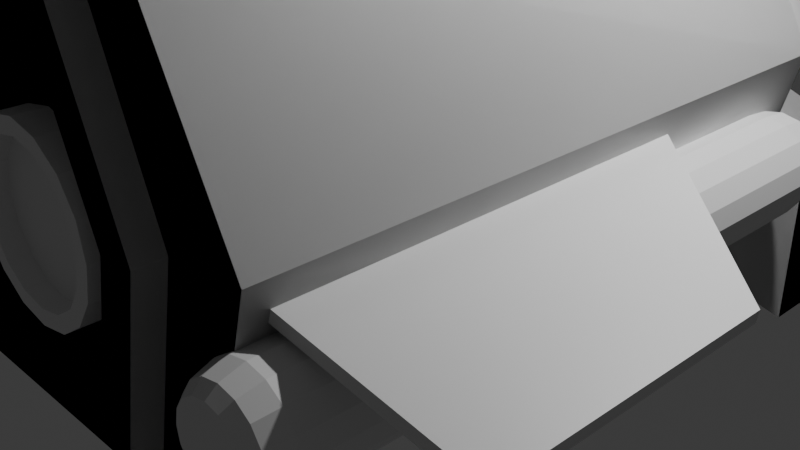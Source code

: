 # Source: Ship.blend  (saved by Blender 5.2.44; exported with 4.5.12 LTS)
import bpy
from mathutils import Matrix  # noqa: F401  (used for matrix-valued properties, if any)

bpy.ops.wm.read_factory_settings(use_empty=True)
scene = bpy.context.scene
scene.name = 'Scene'

# ---- collections
col_collection = bpy.data.collections.new('Collection'); scene.collection.children.link(col_collection)

# ---- materials (node trees are filled in below, after node groups)
mat_material = bpy.data.materials.new('Material')
mat_material.alpha_threshold = 0.0
mat_material.use_backface_culling_lightprobe_volume = False
mat_material.roughness = 0.5
mat_material.line_color = (0.0, 0.0, 0.0, 1.0)

# ---- material node trees
mat_material.use_nodes = True; mat_material.node_tree.nodes.clear()
_N = mat_material.node_tree.nodes; _L = mat_material.node_tree.links
n0 = _N.new('ShaderNodeOutputMaterial'); n0.name = 'Material Output'; n0.location = (200, 100)
n1 = _N.new('ShaderNodeBsdfPrincipled'); n1.name = 'Principled BSDF'; n1.location = (-200, 100)
n1.inputs[10].default_value = 0.005
_L.new(n1.outputs[0], n0.inputs[0])
n0.is_active_output = True

# ---- world
world_world = bpy.data.worlds.new('World'); scene.world = world_world
world_world.use_nodes = True; world_world.node_tree.nodes.clear()
_N = world_world.node_tree.nodes; _L = world_world.node_tree.links
n0 = _N.new('ShaderNodeOutputWorld'); n0.name = 'World Output'; n0.location = (200, 100)
n1 = _N.new('ShaderNodeBackground'); n1.name = 'Background'; n1.location = (-200, 100)
n1.inputs[0].default_value = (0.05088, 0.05088, 0.05088, 1.0)
_L.new(n1.outputs[0], n0.inputs[0])
n0.is_active_output = True
world_world.color = (0.05088, 0.05088, 0.05088)
world_world.sun_shadow_jitter_overblur = 0.0

# ---- cameras
cam_camera = bpy.data.cameras.new('Camera')
cam_camera.clip_end = 100.0
cam_camera.ortho_scale = 7.314

# ---- lights
light_light = bpy.data.lights.new('Light', 'POINT')
light_light.energy = 1000.0
light_light.shadow_soft_size = 0.1

# ---- meshes
me_cube = bpy.data.meshes.new('Cube')
me_cube.from_pydata([(2.083, 2.0, 3.757), (2.5, 2.0, 0.0), (1.674, -4.0, 3.401), (1.973, -4.0, 0.3494), (-2.083, 2.0, 3.757), (-2.5, 2.0, 0.0), (-1.674, -4.0, 3.401), (-1.973, -4.0, 0.3494), (1.183, 4.0, 0.4151), (-1.183, 4.0, 0.4151), (1.183, 4.0, 2.082), (-1.183, 4.0, 2.082), (1.75, 4.0, 0.3), (-1.75, 4.0, 0.3), (1.75, 4.0, 2.577), (-1.75, 4.0, 2.577), (0.9523, 4.625, 0.5778), (-0.9523, 4.625, 0.5778), (0.9523, 4.625, 1.919), (-0.9523, 4.625, 1.919), (0.4667, 4.911, 0.9197), (-0.4667, 4.911, 0.9197), (0.4667, 4.911, 1.577), (-0.4667, 4.911, 1.577), (3.021, 2.0, 2.0), (-2.295, -4.0, 1.92), (2.295, -4.0, 1.92), (-3.021, 2.0, 2.0), (1.75, 4.0, 1.7), (-1.75, 4.0, 1.7), (1.183, 4.0, 1.248), (-1.183, 4.0, 1.248), (0.9523, 4.625, 1.248), (-0.9523, 4.625, 1.248), (0.4667, 4.911, 1.248), (-0.4667, 4.911, 1.248), (-4.626, -3.777, 1.402), (-4.642, -3.777, 1.506), (-4.626, -1.371, 1.402), (-4.642, -1.371, 1.506), (-2.881, -3.777, 1.669), (-2.897, -3.777, 1.773), (-2.881, 0.1173, 1.669), (-2.897, 0.1173, 1.773), (-3.021, -4.0, 2.0), (-2.083, -4.0, 3.757), (3.021, -4.0, 2.0), (2.5, -4.0, 0.0), (2.083, -4.0, 3.757), (-2.5, -4.0, 0.0), (2.295, -4.251, 1.92), (-2.295, -4.251, 1.92), (-1.456, -4.251, 3.073), (1.705, -4.251, 0.6776), (1.456, -4.251, 3.073), (-1.705, -4.251, 0.6776), (-1.953, -4.251, 1.887), (-1.674, -4.251, 3.401), (1.953, -4.251, 1.887), (1.973, -4.251, 0.3494), (1.674, -4.251, 3.401), (-1.973, -4.251, 0.3494), (1.953, -3.976, 1.887), (-1.953, -3.976, 1.887), (-1.456, -3.976, 3.073), (1.705, -3.976, 0.6776), (1.456, -3.976, 3.073), (-1.705, -3.976, 0.6776), (-1.723, -3.976, 1.717), (-1.586, -4.236, 1.717), (-1.665, -3.976, 2.01), (-1.538, -4.236, 1.957), (-1.499, -3.976, 2.257), (-1.403, -4.236, 2.16), (-1.252, -3.976, 2.423), (-1.199, -4.236, 2.296), (-0.9595, -3.976, 2.481), (-0.9595, -4.236, 2.344), (-0.6673, -3.976, 2.423), (-0.7197, -4.236, 2.296), (-0.4196, -3.976, 2.257), (-0.5165, -4.236, 2.16), (-0.2541, -3.976, 2.01), (-0.3806, -4.236, 1.957), (-0.1959, -3.976, 1.717), (-0.3329, -4.236, 1.717), (-0.2541, -3.976, 1.425), (-0.3806, -4.236, 1.478), (-0.4196, -3.976, 1.178), (-0.5165, -4.236, 1.274), (-0.6673, -3.976, 1.012), (-0.7197, -4.236, 1.139), (-0.9595, -3.976, 0.9539), (-0.9595, -4.236, 1.091), (-1.252, -3.976, 1.012), (-1.199, -4.236, 1.139), (-1.499, -3.976, 1.178), (-1.403, -4.236, 1.274), (-1.665, -3.976, 1.425), (-1.538, -4.236, 1.478), (-1.665, -4.236, 2.01), (-1.723, -4.236, 1.717), (-1.499, -4.236, 2.257), (-1.252, -4.236, 2.423), (-0.9595, -4.236, 2.481), (-0.6673, -4.236, 2.423), (-0.4196, -4.236, 2.257), (-0.2541, -4.236, 2.01), (-0.1959, -4.236, 1.717), (-0.2541, -4.236, 1.425), (-0.4196, -4.236, 1.178), (-0.6673, -4.236, 1.012), (-0.9595, -4.236, 0.9539), (-1.252, -4.236, 1.012), (-1.499, -4.236, 1.178), (-1.665, -4.236, 1.425), (-1.538, -4.056, 1.957), (-1.586, -4.056, 1.717), (-1.403, -4.056, 2.16), (-1.199, -4.056, 2.296), (-0.9595, -4.056, 2.344), (-0.7197, -4.056, 2.296), (-0.5165, -4.056, 2.16), (-0.3806, -4.056, 1.957), (-0.3329, -4.056, 1.717), (-0.3806, -4.056, 1.478), (-0.5165, -4.056, 1.274), (-0.7197, -4.056, 1.139), (-0.9595, -4.056, 1.091), (-1.199, -4.056, 1.139), (-1.403, -4.056, 1.274), (-1.538, -4.056, 1.478), (-3.067, -4.036, 0.6754), (-3.067, 1.388, 0.6754), (-2.892, -4.036, 0.7101), (-2.892, 1.388, 0.7101), (-2.744, -4.036, 0.809), (-2.744, 1.388, 0.809), (-2.645, -4.036, 0.957), (-2.645, 1.388, 0.957), (-2.611, -4.036, 1.132), (-2.611, 1.388, 1.132), (-2.645, -4.036, 1.306), (-2.645, 1.388, 1.306), (-2.744, -4.036, 1.454), (-2.744, 1.388, 1.454), (-2.892, -4.036, 1.553), (-2.892, 1.388, 1.553), (-3.067, -4.036, 1.588), (-3.067, 1.388, 1.588), (-3.241, -4.036, 1.553), (-3.241, 1.388, 1.553), (-3.389, -4.036, 1.454), (-3.389, 1.388, 1.454), (-3.488, -4.036, 1.306), (-3.488, 1.388, 1.306), (-3.523, -4.036, 1.132), (-3.523, 1.388, 1.132), (-3.488, -4.036, 0.957), (-3.488, 1.388, 0.957), (-3.389, -4.036, 0.809), (-3.389, 1.388, 0.809), (-3.241, -4.036, 0.7101), (-3.241, 1.388, 0.7101), (-2.903, 1.65, 0.7368), (-3.067, 1.65, 0.7043), (-2.765, 1.65, 0.8294), (-2.672, 1.65, 0.968), (-2.639, 1.65, 1.132), (-2.672, 1.65, 1.295), (-2.765, 1.65, 1.434), (-2.903, 1.65, 1.526), (-3.067, 1.65, 1.559), (-3.23, 1.65, 1.526), (-3.369, 1.65, 1.434), (-3.461, 1.65, 1.295), (-3.494, 1.65, 1.132), (-3.461, 1.65, 0.968), (-3.369, 1.65, 0.8294), (-3.23, 1.65, 0.7368), (-2.992, 1.905, 0.9511), (-3.067, 1.905, 0.9362), (-2.929, 1.905, 0.9934), (-2.886, 1.905, 1.057), (-2.871, 1.905, 1.132), (-2.886, 1.905, 1.206), (-2.929, 1.905, 1.27), (-2.992, 1.905, 1.312), (-3.067, 1.905, 1.327), (-3.141, 1.905, 1.312), (-3.205, 1.905, 1.27), (-3.247, 1.905, 1.206), (-3.262, 1.905, 1.132), (-3.247, 1.905, 1.057), (-3.205, 1.905, 0.9934), (-3.141, 1.905, 0.9511), (-2.945, 1.856, 0.8381), (-3.067, 1.856, 0.8139), (-2.842, 1.856, 0.907), (-2.773, 1.856, 1.01), (-2.749, 1.856, 1.132), (-2.773, 1.856, 1.253), (-2.842, 1.856, 1.356), (-2.945, 1.856, 1.425), (-3.067, 1.856, 1.449), (-3.188, 1.856, 1.425), (-3.291, 1.856, 1.356), (-3.36, 1.856, 1.253), (-3.384, 1.856, 1.132), (-3.36, 1.856, 1.01), (-3.291, 1.856, 0.907), (-3.188, 1.856, 0.8381), (-3.067, -4.229, 0.7309), (-2.913, -4.229, 0.7614), (-2.783, -4.229, 0.8482), (-2.697, -4.229, 0.9782), (-2.666, -4.229, 1.132), (-2.697, -4.229, 1.285), (-2.783, -4.229, 1.415), (-2.913, -4.229, 1.502), (-3.067, -4.229, 1.532), (-3.22, -4.229, 1.502), (-3.35, -4.229, 1.415), (-3.437, -4.229, 1.285), (-3.467, -4.229, 1.132), (-3.437, -4.229, 0.9782), (-3.35, -4.229, 0.8482), (-3.22, -4.229, 0.7614), (-3.067, -4.321, 0.8055), (-2.942, -4.321, 0.8303), (-2.836, -4.321, 0.901), (-2.765, -4.321, 1.007), (-2.741, -4.321, 1.132), (-2.765, -4.321, 1.256), (-2.836, -4.321, 1.362), (-2.942, -4.321, 1.433), (-3.067, -4.321, 1.458), (-3.192, -4.321, 1.433), (-3.297, -4.321, 1.362), (-3.368, -4.321, 1.256), (-3.393, -4.321, 1.132), (-3.368, -4.321, 1.007), (-3.297, -4.321, 0.901), (-3.192, -4.321, 0.8303)], [], [(0, 4, 45, 48), (2, 6, 57, 60), (44, 45, 4, 27), (5, 1, 47, 49), (24, 0, 48, 46), (27, 4, 15, 29), (31, 11, 19, 33), (1, 5, 13, 12), (4, 0, 14, 15), (24, 1, 12, 28), (9, 8, 12, 13), (30, 10, 14, 28), (31, 9, 13, 29), (10, 11, 15, 14), (19, 18, 22, 23), (8, 9, 17, 16), (11, 10, 18, 19), (30, 8, 16, 32), (35, 23, 22, 34), (32, 16, 20, 34), (33, 19, 23, 35), (16, 17, 21, 20), (17, 33, 35, 21), (18, 32, 34, 22), (21, 35, 34, 20), (10, 30, 32, 18), (11, 31, 29, 15), (8, 30, 28, 12), (0, 24, 28, 14), (9, 31, 33, 17), (5, 27, 29, 13), (1, 24, 46, 47), (49, 44, 27, 5), (25, 7, 61, 51), (36, 37, 39, 38), (38, 39, 43, 42), (42, 43, 41, 40), (40, 41, 37, 36), (38, 42, 40, 36), (43, 39, 37, 41), (25, 6, 45, 44), (26, 3, 47, 46), (6, 2, 48, 45), (3, 7, 49, 47), (7, 25, 44, 49), (2, 26, 46, 48), (52, 56, 63, 64), (54, 52, 64, 66), (6, 25, 51, 57), (26, 2, 60, 50), (7, 3, 59, 61), (3, 26, 50, 59), (56, 52, 57, 51), (58, 53, 59, 50), (52, 54, 60, 57), (53, 55, 61, 59), (55, 56, 51, 61), (54, 58, 50, 60), (62, 66, 64, 63), (65, 62, 63, 67), (58, 54, 66, 62), (55, 53, 65, 67), (53, 58, 62, 65), (56, 55, 67, 63), (68, 101, 100, 70), (70, 100, 102, 72), (72, 102, 103, 74), (74, 103, 104, 76), (76, 104, 105, 78), (78, 105, 106, 80), (80, 106, 107, 82), (82, 107, 108, 84), (84, 108, 109, 86), (86, 109, 110, 88), (88, 110, 111, 90), (90, 111, 112, 92), (92, 112, 113, 94), (94, 113, 114, 96), (81, 79, 121, 122), (96, 114, 115, 98), (98, 115, 101, 68), (68, 70, 72, 74, 76, 78, 80, 82, 84, 86, 88, 90, 92, 94, 96, 98), (69, 71, 100, 101), (71, 73, 102, 100), (73, 75, 103, 102), (75, 77, 104, 103), (77, 79, 105, 104), (79, 81, 106, 105), (81, 83, 107, 106), (83, 85, 108, 107), (85, 87, 109, 108), (87, 89, 110, 109), (89, 91, 111, 110), (91, 93, 112, 111), (93, 95, 113, 112), (95, 97, 114, 113), (97, 99, 115, 114), (99, 69, 101, 115), (116, 117, 131, 130, 129, 128, 127, 126, 125, 124, 123, 122, 121, 120, 119, 118), (97, 95, 129, 130), (83, 81, 122, 123), (99, 97, 130, 131), (85, 83, 123, 124), (71, 69, 117, 116), (69, 99, 131, 117), (87, 85, 124, 125), (73, 71, 116, 118), (89, 87, 125, 126), (75, 73, 118, 119), (91, 89, 126, 127), (77, 75, 119, 120), (93, 91, 127, 128), (79, 77, 120, 121), (95, 93, 128, 129), (132, 133, 135, 134), (134, 135, 137, 136), (136, 137, 139, 138), (138, 139, 141, 140), (140, 141, 143, 142), (142, 143, 145, 144), (144, 145, 147, 146), (146, 147, 149, 148), (148, 149, 151, 150), (150, 151, 153, 152), (152, 153, 155, 154), (154, 155, 157, 156), (156, 157, 159, 158), (158, 159, 161, 160), (145, 143, 169, 170), (160, 161, 163, 162), (162, 163, 133, 132), (138, 140, 216, 215), (178, 177, 209, 210), (155, 153, 174, 175), (133, 163, 179, 165), (141, 139, 167, 168), (151, 149, 172, 173), (161, 159, 177, 178), (137, 135, 164, 166), (147, 145, 170, 171), (157, 155, 175, 176), (143, 141, 168, 169), (153, 151, 173, 174), (163, 161, 178, 179), (139, 137, 166, 167), (149, 147, 171, 172), (135, 133, 165, 164), (159, 157, 176, 177), (180, 181, 195, 194, 193, 192, 191, 190, 189, 188, 187, 186, 185, 184, 183, 182), (171, 170, 202, 203), (179, 178, 210, 211), (172, 171, 203, 204), (164, 165, 197, 196), (165, 179, 211, 197), (173, 172, 204, 205), (166, 164, 196, 198), (174, 173, 205, 206), (167, 166, 198, 199), (175, 174, 206, 207), (168, 167, 199, 200), (176, 175, 207, 208), (169, 168, 200, 201), (177, 176, 208, 209), (170, 169, 201, 202), (181, 180, 196, 197), (180, 182, 198, 196), (182, 183, 199, 198), (183, 184, 200, 199), (184, 185, 201, 200), (185, 186, 202, 201), (186, 187, 203, 202), (187, 188, 204, 203), (188, 189, 205, 204), (189, 190, 206, 205), (190, 191, 207, 206), (191, 192, 208, 207), (192, 193, 209, 208), (193, 194, 210, 209), (194, 195, 211, 210), (195, 181, 197, 211), (218, 219, 235, 234), (148, 150, 221, 220), (158, 160, 226, 225), (134, 136, 214, 213), (144, 146, 219, 218), (154, 156, 224, 223), (140, 142, 217, 216), (150, 152, 222, 221), (160, 162, 227, 226), (136, 138, 215, 214), (146, 148, 220, 219), (132, 134, 213, 212), (156, 158, 225, 224), (142, 144, 218, 217), (152, 154, 223, 222), (162, 132, 212, 227), (228, 229, 230, 231, 232, 233, 234, 235, 236, 237, 238, 239, 240, 241, 242, 243), (226, 227, 243, 242), (219, 220, 236, 235), (212, 213, 229, 228), (227, 212, 228, 243), (220, 221, 237, 236), (213, 214, 230, 229), (221, 222, 238, 237), (214, 215, 231, 230), (222, 223, 239, 238), (215, 216, 232, 231), (223, 224, 240, 239), (216, 217, 233, 232), (224, 225, 241, 240), (217, 218, 234, 233), (225, 226, 242, 241)])
_uv = me_cube.uv_layers.new(name='UVMap')
_uv.uv.foreach_set('vector', [0.625, 0.5, 0.875, 0.5, 0.875, 0.75, 0.625, 0.75, 0.5765, 0.7875, 0.5765, 0.9625, 0.5765, 0.9625, 0.5765, 0.7875, 0.5, 0.0, 0.625, 0.0, 0.625, 0.25, 0.5, 0.25, 0.125, 0.5, 0.375, 0.5, 0.375, 0.75, 0.125, 0.75, 0.5, 0.5, 0.625, 0.5, 0.625, 0.75, 0.5, 0.75, 0.5, 0.25, 0.625, 0.25, 0.625, 0.25, 0.5, 0.25, 0.5, 0.2905, 0.5744, 0.2905, 0.5744, 0.2905, 0.5, 0.2905, 0.375, 0.5, 0.125, 0.5, 0.125, 0.5, 0.375, 0.5, 0.875, 0.5, 0.625, 0.5, 0.625, 0.5, 0.875, 0.5, 0.5, 0.5, 0.375, 0.5, 0.375, 0.5, 0.5, 0.5, 0.4256, 0.2905, 0.4256, 0.4595, 0.375, 0.5, 0.375, 0.25, 0.5, 0.4595, 0.5744, 0.4595, 0.625, 0.5, 0.5, 0.5, 0.5, 0.2905, 0.4256, 0.2905, 0.375, 0.25, 0.5, 0.25, 0.5744, 0.4595, 0.5744, 0.2905, 0.625, 0.25, 0.625, 0.5, 0.5744, 0.2905, 0.5744, 0.4595, 0.5744, 0.4595, 0.5744, 0.2905, 0.4256, 0.4595, 0.4256, 0.2905, 0.4256, 0.2905, 0.4256, 0.4595, 0.5744, 0.2905, 0.5744, 0.4595, 0.5744, 0.4595, 0.5744, 0.2905, 0.5, 0.4595, 0.4256, 0.4595, 0.4256, 0.4595, 0.5, 0.4595, 0.5, 0.2905, 0.5744, 0.2905, 0.5744, 0.4595, 0.5, 0.4595, 0.5, 0.4595, 0.4256, 0.4595, 0.4256, 0.4595, 0.5, 0.4595, 0.5, 0.2905, 0.5744, 0.2905, 0.5744, 0.2905, 0.5, 0.2905, 0.4256, 0.4595, 0.4256, 0.2905, 0.4256, 0.2905, 0.4256, 0.4595, 0.4256, 0.2905, 0.5, 0.2905, 0.5, 0.2905, 0.4256, 0.2905, 0.5744, 0.4595, 0.5, 0.4595, 0.5, 0.4595, 0.5744, 0.4595, 0.4256, 0.2905, 0.5, 0.2905, 0.5, 0.4595, 0.4256, 0.4595, 0.5744, 0.4595, 0.5, 0.4595, 0.5, 0.4595, 0.5744, 0.4595, 0.5744, 0.2905, 0.5, 0.2905, 0.5, 0.25, 0.625, 0.25, 0.4256, 0.4595, 0.5, 0.4595, 0.5, 0.5, 0.375, 0.5, 0.625, 0.5, 0.5, 0.5, 0.5, 0.5, 0.625, 0.5, 0.4256, 0.2905, 0.5, 0.2905, 0.5, 0.2905, 0.4256, 0.2905, 0.375, 0.25, 0.5, 0.25, 0.5, 0.25, 0.375, 0.25, 0.375, 0.5, 0.5, 0.5, 0.5, 0.75, 0.375, 0.75, 0.375, 0.0, 0.5, 0.0, 0.5, 0.25, 0.375, 0.25, 0.4946, 0.9706, 0.4176, 0.9678, 0.4176, 0.9678, 0.4946, 0.9706, 0.375, 0.0, 0.625, 0.0, 0.625, 0.25, 0.375, 0.25, 0.375, 0.25, 0.625, 0.25, 0.625, 0.5, 0.375, 0.5, 0.375, 0.5, 0.625, 0.5, 0.625, 0.75, 0.375, 0.75, 0.375, 0.75, 0.625, 0.75, 0.625, 1.0, 0.375, 1.0, 0.125, 0.5, 0.375, 0.5, 0.375, 0.75, 0.125, 0.75, 0.625, 0.5, 0.875, 0.5, 0.875, 0.75, 0.625, 0.75, 0.4946, 0.9706, 0.5765, 0.9625, 0.625, 1.0, 0.5, 1.0, 0.4939, 0.7814, 0.4176, 0.7822, 0.375, 0.75, 0.5, 0.75, 0.5765, 0.9625, 0.5765, 0.7875, 0.625, 0.75, 0.625, 1.0, 0.4176, 0.7822, 0.4176, 0.9678, 0.375, 1.0, 0.375, 0.75, 0.4176, 0.9678, 0.4946, 0.9706, 0.5, 1.0, 0.375, 1.0, 0.5765, 0.7875, 0.4939, 0.7814, 0.5, 0.75, 0.625, 0.75, 0.5583, 0.9476, 0.4929, 0.9566, 0.4929, 0.9566, 0.5583, 0.9476, 0.5582, 0.8028, 0.5583, 0.9476, 0.5583, 0.9476, 0.5582, 0.8028, 0.5765, 0.9625, 0.4946, 0.9706, 0.4946, 0.9706, 0.5765, 0.9625, 0.4939, 0.7814, 0.5765, 0.7875, 0.5765, 0.7875, 0.4939, 0.7814, 0.4176, 0.9678, 0.4176, 0.7822, 0.4176, 0.7822, 0.4176, 0.9678, 0.4176, 0.7822, 0.4939, 0.7814, 0.4939, 0.7814, 0.4176, 0.7822, 0.4929, 0.9566, 0.5583, 0.9476, 0.5765, 0.9625, 0.4946, 0.9706, 0.4921, 0.7958, 0.4335, 0.797, 0.4176, 0.7822, 0.4939, 0.7814, 0.5583, 0.9476, 0.5582, 0.8028, 0.5765, 0.7875, 0.5765, 0.9625, 0.4335, 0.797, 0.4337, 0.9534, 0.4176, 0.9678, 0.4176, 0.7822, 0.4337, 0.9534, 0.4929, 0.9566, 0.4946, 0.9706, 0.4176, 0.9678, 0.5582, 0.8028, 0.4921, 0.7958, 0.4939, 0.7814, 0.5765, 0.7875, 0.4921, 0.7958, 0.5582, 0.8028, 0.5583, 0.9476, 0.4929, 0.9566, 0.4335, 0.797, 0.4921, 0.7958, 0.4929, 0.9566, 0.4337, 0.9534, 0.4921, 0.7958, 0.5582, 0.8028, 0.5582, 0.8028, 0.4921, 0.7958, 0.4337, 0.9534, 0.4335, 0.797, 0.4335, 0.797, 0.4337, 0.9534, 0.4335, 0.797, 0.4921, 0.7958, 0.4921, 0.7958, 0.4335, 0.797, 0.4929, 0.9566, 0.4337, 0.9534, 0.4337, 0.9534, 0.4929, 0.9566, 1.0, 0.5, 1.0, 1.0, 0.9375, 1.0, 0.9375, 0.5, 0.9375, 0.5, 0.9375, 1.0, 0.875, 1.0, 0.875, 0.5, 0.875, 0.5, 0.875, 1.0, 0.8125, 1.0, 0.8125, 0.5, 0.8125, 0.5, 0.8125, 1.0, 0.75, 1.0, 0.75, 0.5, 0.75, 0.5, 0.75, 1.0, 0.6875, 1.0, 0.6875, 0.5, 0.6875, 0.5, 0.6875, 1.0, 0.625, 1.0, 0.625, 0.5, 0.625, 0.5, 0.625, 1.0, 0.5625, 1.0, 0.5625, 0.5, 0.5625, 0.5, 0.5625, 1.0, 0.5, 1.0, 0.5, 0.5, 0.5, 0.5, 0.5, 1.0, 0.4375, 1.0, 0.4375, 0.5, 0.4375, 0.5, 0.4375, 1.0, 0.375, 1.0, 0.375, 0.5, 0.375, 0.5, 0.375, 1.0, 0.3125, 1.0, 0.3125, 0.5, 0.3125, 0.5, 0.3125, 1.0, 0.25, 1.0, 0.25, 0.5, 0.25, 0.5, 0.25, 1.0, 0.1875, 1.0, 0.1875, 0.5, 0.1875, 0.5, 0.1875, 1.0, 0.125, 1.0, 0.125, 0.5, 0.3893, 0.1107, 0.4319, 0.1746, 0.4319, 0.1746, 0.3893, 0.1107, 0.125, 0.5, 0.125, 1.0, 0.0625, 1.0, 0.0625, 0.5, 0.0625, 0.5, 0.0625, 1.0, 0.0, 1.0, 0.0, 0.5, 0.75, 0.49, 0.8418, 0.4717, 0.9197, 0.4197, 0.9717, 0.3418, 0.99, 0.25, 0.9717, 0.1582, 0.9197, 0.08029, 0.8418, 0.02827, 0.75, 0.01, 0.6582, 0.02827, 0.5803, 0.08029, 0.5283, 0.1582, 0.51, 0.25, 0.5283, 0.3418, 0.5803, 0.4197, 0.6582, 0.4717, 0.25, 0.4469, 0.3254, 0.4319, 0.3418, 0.4717, 0.25, 0.49, 0.3254, 0.4319, 0.3893, 0.3893, 0.4197, 0.4197, 0.3418, 0.4717, 0.3893, 0.3893, 0.4319, 0.3254, 0.4717, 0.3418, 0.4197, 0.4197, 0.4319, 0.3254, 0.4469, 0.25, 0.49, 0.25, 0.4717, 0.3418, 0.4469, 0.25, 0.4319, 0.1746, 0.4717, 0.1582, 0.49, 0.25, 0.4319, 0.1746, 0.3893, 0.1107, 0.4197, 0.08029, 0.4717, 0.1582, 0.3893, 0.1107, 0.3254, 0.06805, 0.3418, 0.02827, 0.4197, 0.08029, 0.3254, 0.06805, 0.25, 0.05306, 0.25, 0.01, 0.3418, 0.02827, 0.25, 0.05306, 0.1746, 0.06805, 0.1582, 0.02827, 0.25, 0.01, 0.1746, 0.06805, 0.1107, 0.1107, 0.08029, 0.08029, 0.1582, 0.02827, 0.1107, 0.1107, 0.06805, 0.1746, 0.02827, 0.1582, 0.08029, 0.08029, 0.06805, 0.1746, 0.05306, 0.25, 0.01, 0.25, 0.02827, 0.1582, 0.05306, 0.25, 0.06805, 0.3254, 0.02827, 0.3418, 0.01, 0.25, 0.06805, 0.3254, 0.1107, 0.3893, 0.08029, 0.4197, 0.02827, 0.3418, 0.1107, 0.3893, 0.1746, 0.4319, 0.1582, 0.4717, 0.08029, 0.4197, 0.1746, 0.4319, 0.25, 0.4469, 0.25, 0.49, 0.1582, 0.4717, 0.3254, 0.4319, 0.25, 0.4469, 0.1746, 0.4319, 0.1107, 0.3893, 0.06805, 0.3254, 0.05306, 0.25, 0.06805, 0.1746, 0.1107, 0.1107, 0.1746, 0.06805, 0.25, 0.05306, 0.3254, 0.06805, 0.3893, 0.1107, 0.4319, 0.1746, 0.4469, 0.25, 0.4319, 0.3254, 0.3893, 0.3893, 0.1107, 0.3893, 0.06805, 0.3254, 0.06805, 0.3254, 0.1107, 0.3893, 0.3254, 0.06805, 0.3893, 0.1107, 0.3893, 0.1107, 0.3254, 0.06805, 0.1746, 0.4319, 0.1107, 0.3893, 0.1107, 0.3893, 0.1746, 0.4319, 0.25, 0.05306, 0.3254, 0.06805, 0.3254, 0.06805, 0.25, 0.05306, 0.3254, 0.4319, 0.25, 0.4469, 0.25, 0.4469, 0.3254, 0.4319, 0.25, 0.4469, 0.1746, 0.4319, 0.1746, 0.4319, 0.25, 0.4469, 0.1746, 0.06805, 0.25, 0.05306, 0.25, 0.05306, 0.1746, 0.06805, 0.3893, 0.3893, 0.3254, 0.4319, 0.3254, 0.4319, 0.3893, 0.3893, 0.1107, 0.1107, 0.1746, 0.06805, 0.1746, 0.06805, 0.1107, 0.1107, 0.4319, 0.3254, 0.3893, 0.3893, 0.3893, 0.3893, 0.4319, 0.3254, 0.06805, 0.1746, 0.1107, 0.1107, 0.1107, 0.1107, 0.06805, 0.1746, 0.4469, 0.25, 0.4319, 0.3254, 0.4319, 0.3254, 0.4469, 0.25, 0.05306, 0.25, 0.06805, 0.1746, 0.06805, 0.1746, 0.05306, 0.25, 0.4319, 0.1746, 0.4469, 0.25, 0.4469, 0.25, 0.4319, 0.1746, 0.06805, 0.3254, 0.05306, 0.25, 0.05306, 0.25, 0.06805, 0.3254, 1.0, 0.5, 1.0, 1.0, 0.9375, 1.0, 0.9375, 0.5, 0.9375, 0.5, 0.9375, 1.0, 0.875, 1.0, 0.875, 0.5, 0.875, 0.5, 0.875, 1.0, 0.8125, 1.0, 0.8125, 0.5, 0.8125, 0.5, 0.8125, 1.0, 0.75, 1.0, 0.75, 0.5, 0.75, 0.5, 0.75, 1.0, 0.6875, 1.0, 0.6875, 0.5, 0.6875, 0.5, 0.6875, 1.0, 0.625, 1.0, 0.625, 0.5, 0.625, 0.5, 0.625, 1.0, 0.5625, 1.0, 0.5625, 0.5, 0.5625, 0.5, 0.5625, 1.0, 0.5, 1.0, 0.5, 0.5, 0.5, 0.5, 0.5, 1.0, 0.4375, 1.0, 0.4375, 0.5, 0.4375, 0.5, 0.4375, 1.0, 0.375, 1.0, 0.375, 0.5, 0.375, 0.5, 0.375, 1.0, 0.3125, 1.0, 0.3125, 0.5, 0.3125, 0.5, 0.3125, 1.0, 0.25, 1.0, 0.25, 0.5, 0.25, 0.5, 0.25, 1.0, 0.1875, 1.0, 0.1875, 0.5, 0.1875, 0.5, 0.1875, 1.0, 0.125, 1.0, 0.125, 0.5, 0.625, 1.0, 0.6875, 1.0, 0.6875, 1.0, 0.625, 1.0, 0.125, 0.5, 0.125, 1.0, 0.0625, 1.0, 0.0625, 0.5, 0.0625, 0.5, 0.0625, 1.0, 0.0, 1.0, 0.0, 0.5, 0.8125, 0.5, 0.75, 0.5, 0.75, 0.5, 0.8125, 0.5, 0.125, 1.0, 0.1875, 1.0, 0.1875, 1.0, 0.125, 1.0, 0.3125, 1.0, 0.375, 1.0, 0.375, 1.0, 0.3125, 1.0, 0.0, 1.0, 0.0625, 1.0, 0.0625, 1.0, 0.0, 1.0, 0.75, 1.0, 0.8125, 1.0, 0.8125, 1.0, 0.75, 1.0, 0.4375, 1.0, 0.5, 1.0, 0.5, 1.0, 0.4375, 1.0, 0.125, 1.0, 0.1875, 1.0, 0.1875, 1.0, 0.125, 1.0, 0.875, 1.0, 0.9375, 1.0, 0.9375, 1.0, 0.875, 1.0, 0.5625, 1.0, 0.625, 1.0, 0.625, 1.0, 0.5625, 1.0, 0.25, 1.0, 0.3125, 1.0, 0.3125, 1.0, 0.25, 1.0, 0.6875, 1.0, 0.75, 1.0, 0.75, 1.0, 0.6875, 1.0, 0.375, 1.0, 0.4375, 1.0, 0.4375, 1.0, 0.375, 1.0, 0.0625, 1.0, 0.125, 1.0, 0.125, 1.0, 0.0625, 1.0, 0.8125, 1.0, 0.875, 1.0, 0.875, 1.0, 0.8125, 1.0, 0.5, 1.0, 0.5625, 1.0, 0.5625, 1.0, 0.5, 1.0, 0.9375, 1.0, 1.0, 1.0, 1.0, 1.0, 0.9375, 1.0, 0.1875, 1.0, 0.25, 1.0, 0.25, 1.0, 0.1875, 1.0, 0.3158, 0.4088, 0.25, 0.4219, 0.1842, 0.4088, 0.1284, 0.3716, 0.09115, 0.3158, 0.07807, 0.25, 0.09115, 0.1842, 0.1284, 0.1284, 0.1842, 0.09115, 0.25, 0.07807, 0.3158, 0.09115, 0.3716, 0.1284, 0.4088, 0.1842, 0.4219, 0.25, 0.4088, 0.3158, 0.3716, 0.3716, 0.5625, 1.0, 0.625, 1.0, 0.625, 1.0, 0.5625, 1.0, 0.0625, 1.0, 0.125, 1.0, 0.125, 1.0, 0.0625, 1.0, 0.5, 1.0, 0.5625, 1.0, 0.5625, 1.0, 0.5, 1.0, 0.9375, 1.0, 1.0, 1.0, 1.0, 1.0, 0.9375, 1.0, 0.0, 1.0, 0.0625, 1.0, 0.0625, 1.0, 0.0, 1.0, 0.4375, 1.0, 0.5, 1.0, 0.5, 1.0, 0.4375, 1.0, 0.875, 1.0, 0.9375, 1.0, 0.9375, 1.0, 0.875, 1.0, 0.375, 1.0, 0.4375, 1.0, 0.4375, 1.0, 0.375, 1.0, 0.8125, 1.0, 0.875, 1.0, 0.875, 1.0, 0.8125, 1.0, 0.3125, 1.0, 0.375, 1.0, 0.375, 1.0, 0.3125, 1.0, 0.75, 1.0, 0.8125, 1.0, 0.8125, 1.0, 0.75, 1.0, 0.25, 1.0, 0.3125, 1.0, 0.3125, 1.0, 0.25, 1.0, 0.6875, 1.0, 0.75, 1.0, 0.75, 1.0, 0.6875, 1.0, 0.1875, 1.0, 0.25, 1.0, 0.25, 1.0, 0.1875, 1.0, 0.625, 1.0, 0.6875, 1.0, 0.6875, 1.0, 0.625, 1.0, 0.25, 0.4219, 0.3158, 0.4088, 0.3418, 0.4717, 0.25, 0.49, 0.3158, 0.4088, 0.3716, 0.3716, 0.4197, 0.4197, 0.3418, 0.4717, 0.3716, 0.3716, 0.4088, 0.3158, 0.4717, 0.3418, 0.4197, 0.4197, 0.4088, 0.3158, 0.4219, 0.25, 0.49, 0.25, 0.4717, 0.3418, 0.4219, 0.25, 0.4088, 0.1842, 0.4717, 0.1582, 0.49, 0.25, 0.4088, 0.1842, 0.3716, 0.1284, 0.4197, 0.08029, 0.4717, 0.1582, 0.3716, 0.1284, 0.3158, 0.09115, 0.3418, 0.02827, 0.4197, 0.08029, 0.3158, 0.09115, 0.25, 0.07807, 0.25, 0.01, 0.3418, 0.02827, 0.25, 0.07807, 0.1842, 0.09115, 0.1582, 0.02827, 0.25, 0.01, 0.1842, 0.09115, 0.1284, 0.1284, 0.08029, 0.08029, 0.1582, 0.02827, 0.1284, 0.1284, 0.09115, 0.1842, 0.02827, 0.1582, 0.08029, 0.08029, 0.09115, 0.1842, 0.07807, 0.25, 0.01, 0.25, 0.02827, 0.1582, 0.07807, 0.25, 0.09115, 0.3158, 0.02827, 0.3418, 0.01, 0.25, 0.09115, 0.3158, 0.1284, 0.3716, 0.08029, 0.4197, 0.02827, 0.3418, 0.1284, 0.3716, 0.1842, 0.4088, 0.1582, 0.4717, 0.08029, 0.4197, 0.1842, 0.4088, 0.25, 0.4219, 0.25, 0.49, 0.1582, 0.4717, 0.625, 0.5, 0.5625, 0.5, 0.5625, 0.5, 0.625, 0.5, 0.5, 0.5, 0.4375, 0.5, 0.4375, 0.5, 0.5, 0.5, 0.1875, 0.5, 0.125, 0.5, 0.125, 0.5, 0.1875, 0.5, 0.9375, 0.5, 0.875, 0.5, 0.875, 0.5, 0.9375, 0.5, 0.625, 0.5, 0.5625, 0.5, 0.5625, 0.5, 0.625, 0.5, 0.3125, 0.5, 0.25, 0.5, 0.25, 0.5, 0.3125, 0.5, 0.75, 0.5, 0.6875, 0.5, 0.6875, 0.5, 0.75, 0.5, 0.4375, 0.5, 0.375, 0.5, 0.375, 0.5, 0.4375, 0.5, 0.125, 0.5, 0.0625, 0.5, 0.0625, 0.5, 0.125, 0.5, 0.875, 0.5, 0.8125, 0.5, 0.8125, 0.5, 0.875, 0.5, 0.5625, 0.5, 0.5, 0.5, 0.5, 0.5, 0.5625, 0.5, 1.0, 0.5, 0.9375, 0.5, 0.9375, 0.5, 1.0, 0.5, 0.25, 0.5, 0.1875, 0.5, 0.1875, 0.5, 0.25, 0.5, 0.6875, 0.5, 0.625, 0.5, 0.625, 0.5, 0.6875, 0.5, 0.375, 0.5, 0.3125, 0.5, 0.3125, 0.5, 0.375, 0.5, 0.0625, 0.5, 0.0, 0.5, 0.0, 0.5, 0.0625, 0.5, 0.75, 0.49, 0.8418, 0.4717, 0.9197, 0.4197, 0.9717, 0.3418, 0.99, 0.25, 0.9717, 0.1582, 0.9197, 0.08029, 0.8418, 0.02827, 0.75, 0.01, 0.6582, 0.02827, 0.5803, 0.08029, 0.5283, 0.1582, 0.51, 0.25, 0.5283, 0.3418, 0.5803, 0.4197, 0.6582, 0.4717, 0.125, 0.5, 0.0625, 0.5, 0.0625, 0.5, 0.125, 0.5, 0.5625, 0.5, 0.5, 0.5, 0.5, 0.5, 0.5625, 0.5, 1.0, 0.5, 0.9375, 0.5, 0.9375, 0.5, 1.0, 0.5, 0.0625, 0.5, 0.0, 0.5, 0.0, 0.5, 0.0625, 0.5, 0.5, 0.5, 0.4375, 0.5, 0.4375, 0.5, 0.5, 0.5, 0.9375, 0.5, 0.875, 0.5, 0.875, 0.5, 0.9375, 0.5, 0.4375, 0.5, 0.375, 0.5, 0.375, 0.5, 0.4375, 0.5, 0.875, 0.5, 0.8125, 0.5, 0.8125, 0.5, 0.875, 0.5, 0.375, 0.5, 0.3125, 0.5, 0.3125, 0.5, 0.375, 0.5, 0.8125, 0.5, 0.75, 0.5, 0.75, 0.5, 0.8125, 0.5, 0.3125, 0.5, 0.25, 0.5, 0.25, 0.5, 0.3125, 0.5, 0.75, 0.5, 0.6875, 0.5, 0.6875, 0.5, 0.75, 0.5, 0.25, 0.5, 0.1875, 0.5, 0.1875, 0.5, 0.25, 0.5, 0.6875, 0.5, 0.625, 0.5, 0.625, 0.5, 0.6875, 0.5, 0.1875, 0.5, 0.125, 0.5, 0.125, 0.5, 0.1875, 0.5])
me_cube.materials.append(mat_material)
me_cube.use_mirror_vertex_groups = False
me_cube.update()
me_cube_001 = bpy.data.meshes.new('Cube.001')
me_cube_001.from_pydata([(-1.512, -0.3848, -0.37), (-1.512, -0.3848, 1.85), (-1.512, 4.002, -0.37), (-1.512, 4.002, 1.85), (1.512, -0.3848, -0.37), (1.512, -0.3848, 1.85), (1.512, 4.002, 1.85), (-1.512, 4.002, 0.74), (0.6623, 4.002, -0.37), (0.0, 4.002, 1.85), (1.512, 4.002, 0.74), (1.512, 3.052, -0.37), (1.512, 1.808, 1.85), (1.512, -0.3848, 0.74), (1.512, 3.052, 0.74), (0.6623, 4.002, 0.74), (2.322, 4.842, -0.03651), (2.322, 4.842, -1.146), (2.322, 3.892, -1.146), (1.472, 4.842, -1.146), (2.322, 3.892, -0.03651), (1.472, 4.842, -0.03651)], [], [(0, 1, 3, 7, 2), (15, 9, 6, 10), (14, 12, 5, 13), (4, 13, 5, 1, 0), (14, 11, 18, 20), (9, 3, 1, 5, 12), (6, 9, 12), (2, 8, 11, 4, 0), (11, 14, 13, 4), (15, 10, 16, 21), (10, 6, 12, 14), (8, 15, 21, 19), (2, 7, 15, 8), (7, 3, 9, 15), (19, 17, 18), (17, 16, 20, 18), (19, 21, 16, 17), (10, 14, 20, 16), (11, 8, 19, 18)])
_uv = me_cube_001.uv_layers.new(name='UVMap')
_uv.uv.foreach_set('vector', [0.375, 0.0, 0.625, 0.0, 0.625, 0.25, 0.5, 0.25, 0.375, 0.25, 0.5, 0.375, 0.625, 0.375, 0.625, 0.5, 0.5, 0.5, 0.5, 0.625, 0.625, 0.625, 0.625, 0.75, 0.5, 0.75, 0.375, 0.75, 0.5, 0.75, 0.625, 0.75, 0.625, 1.0, 0.375, 1.0, 0.5, 0.625, 0.375, 0.625, 0.375, 0.625, 0.5, 0.625, 0.75, 0.5, 0.875, 0.5, 0.875, 0.75, 0.625, 0.75, 0.625, 0.625, 0.625, 0.5, 0.75, 0.5, 0.625, 0.625, 0.125, 0.5, 0.25, 0.5, 0.375, 0.625, 0.375, 0.75, 0.125, 0.75, 0.375, 0.625, 0.5, 0.625, 0.5, 0.75, 0.375, 0.75, 0.5, 0.375, 0.5, 0.5, 0.5, 0.5, 0.5, 0.375, 0.5, 0.5, 0.625, 0.5, 0.625, 0.625, 0.5, 0.625, 0.375, 0.375, 0.5, 0.375, 0.5, 0.375, 0.375, 0.375, 0.375, 0.25, 0.5, 0.25, 0.5, 0.375, 0.375, 0.375, 0.5, 0.25, 0.625, 0.25, 0.625, 0.375, 0.5, 0.375, 0.25, 0.5, 0.375, 0.5, 0.375, 0.625, 0.375, 0.5, 0.5, 0.5, 0.5, 0.625, 0.375, 0.625, 0.375, 0.375, 0.5, 0.375, 0.5, 0.5, 0.375, 0.5, 0.5, 0.5, 0.5, 0.625, 0.5, 0.625, 0.5, 0.5, 0.375, 0.625, 0.25, 0.5, 0.25, 0.5, 0.375, 0.625])
me_cube_001.update()

# ---- objects
ob_hull = bpy.data.objects.new('Hull', me_cube)
ob_light = bpy.data.objects.new('Light', light_light)
ob_camera = bpy.data.objects.new('Camera', cam_camera)
ob_inside = bpy.data.objects.new('Inside', me_cube_001)

# ---- transforms, parenting, visibility, modifiers, constraints
ob_hull.location = (0.0, 0.0, 0.0)
ob_hull.lock_rotations_4d = False
ob_hull.empty_display_type = 'ARROWS'
ob_hull.lineart.crease_threshold = 0.0
_m = ob_hull.modifiers.new('Mirror', 'MIRROR')
_m = ob_hull.modifiers.new('Boolean', 'BOOLEAN')
_m.object = ob_inside
_m.solver = 'FAST'
ob_light.location = (4.076, 1.005, 5.904)
ob_light.rotation_euler = (0.6503, 0.05522, 1.866)
ob_light.lock_rotations_4d = False
ob_light.empty_display_type = 'ARROWS'
ob_light.color = (0.0, 0.0, 0.0, 0.0)
ob_light.lineart.crease_threshold = 0.0
ob_camera.location = (7.359, -6.926, 4.958)
ob_camera.rotation_euler = (1.109, 0.0, 0.8149)
ob_camera.lock_rotations_4d = False
ob_camera.empty_display_type = 'ARROWS'
ob_camera.color = (0.0, 0.0, 0.0, 0.0)
ob_camera.display_type = 'WIRE'
ob_camera.lineart.crease_threshold = 0.0
ob_inside.location = (0.0, -2.804, 0.8014)
ob_inside.scale = (1.323, 1.299, 1.351)

# ---- collection membership
col_collection.objects.link(ob_hull)
col_collection.objects.link(ob_light)
col_collection.objects.link(ob_camera)
col_collection.objects.link(ob_inside)

# ---- scene / render settings (as saved in the file)
scene.camera = ob_camera
scene.frame_start = 1; scene.frame_end = 250; scene.frame_set(1)
scene.render.engine = 'BLENDER_EEVEE_NEXT'
scene.render.bake_bias = 0.0
scene.render.bake_samples = 0
scene.render.compositor_device = 'GPU'
scene.eevee.use_volume_custom_range = False
scene.eevee.fast_gi_thickness_near = 0.1
scene.eevee.fast_gi_thickness_far = 0.0
scene.eevee.ray_tracing_options.screen_trace_thickness = 0.1
bpy.context.view_layer.update()
